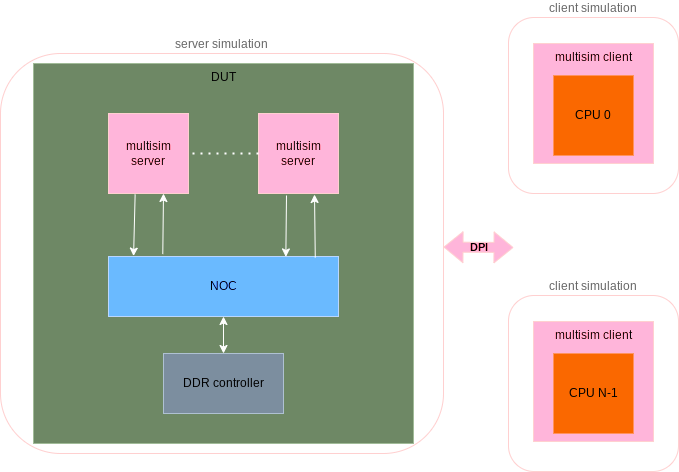

The diagram above was exported from draw.io. Its source (the exported page's mxGraphModel, read from the mxfile embedded in the PNG):
<mxGraphModel dx="1434" dy="1844" grid="1" gridSize="10" guides="1" tooltips="1" connect="1" arrows="1" fold="1" page="1" pageScale="1" pageWidth="850" pageHeight="1100" math="0" shadow="0">
  <root>
    <mxCell id="0" />
    <mxCell id="1" parent="0" />
    <mxCell id="VrggSvrW8uEe0oVeerNh-25" value="server simulation" style="rounded=1;whiteSpace=wrap;html=1;fillColor=none;labelPosition=center;verticalLabelPosition=top;align=center;verticalAlign=bottom;strokeColor=#6F0000;fontColor=#999999;" parent="1" vertex="1">
      <mxGeometry x="47" y="30" width="443" height="400" as="geometry" />
    </mxCell>
    <mxCell id="VrggSvrW8uEe0oVeerNh-22" value="client simulation" style="rounded=1;whiteSpace=wrap;html=1;fillColor=none;labelPosition=center;verticalLabelPosition=top;align=center;verticalAlign=bottom;fontColor=#999999;strokeColor=#6F0000;" parent="1" vertex="1">
      <mxGeometry x="555" y="-6" width="170" height="176" as="geometry" />
    </mxCell>
    <mxCell id="VrggSvrW8uEe0oVeerNh-20" value="&lt;div&gt;&lt;span style=&quot;background-color: initial;&quot;&gt;multisim client&lt;/span&gt;&lt;br&gt;&lt;/div&gt;" style="whiteSpace=wrap;html=1;aspect=fixed;fillColor=#a20025;fontColor=#FFFFFF;strokeColor=#6F0000;labelPosition=center;verticalLabelPosition=middle;align=center;verticalAlign=top;" parent="1" vertex="1">
      <mxGeometry x="580" y="20" width="120" height="120" as="geometry" />
    </mxCell>
    <mxCell id="VrggSvrW8uEe0oVeerNh-1" value="DUT" style="whiteSpace=wrap;html=1;aspect=fixed;fillColor=#6d8764;strokeColor=#3A5431;align=center;labelPosition=center;verticalLabelPosition=middle;verticalAlign=top;fontColor=#ffffff;" parent="1" vertex="1">
      <mxGeometry x="80" y="40" width="380" height="380" as="geometry" />
    </mxCell>
    <mxCell id="VrggSvrW8uEe0oVeerNh-2" value="NOC" style="rounded=0;whiteSpace=wrap;html=1;fillColor=#0050ef;strokeColor=#001DBC;fontColor=#ffffff;" parent="1" vertex="1">
      <mxGeometry x="155" y="233" width="230" height="60" as="geometry" />
    </mxCell>
    <mxCell id="VrggSvrW8uEe0oVeerNh-3" value="multisim server" style="whiteSpace=wrap;html=1;aspect=fixed;fillColor=#a20025;fontColor=#ffffff;strokeColor=#6F0000;" parent="1" vertex="1">
      <mxGeometry x="155" y="90" width="80" height="80" as="geometry" />
    </mxCell>
    <mxCell id="VrggSvrW8uEe0oVeerNh-4" value="&lt;div&gt;multisim server&lt;/div&gt;" style="whiteSpace=wrap;html=1;aspect=fixed;fillColor=#a20025;fontColor=#ffffff;strokeColor=#6F0000;" parent="1" vertex="1">
      <mxGeometry x="305" y="90" width="80" height="80" as="geometry" />
    </mxCell>
    <mxCell id="VrggSvrW8uEe0oVeerNh-5" value="" style="endArrow=none;dashed=1;html=1;dashPattern=1 3;strokeWidth=2;rounded=0;entryX=1;entryY=0.5;entryDx=0;entryDy=0;exitX=0;exitY=0.5;exitDx=0;exitDy=0;" parent="1" source="VrggSvrW8uEe0oVeerNh-4" target="VrggSvrW8uEe0oVeerNh-3" edge="1">
      <mxGeometry width="50" height="50" relative="1" as="geometry">
        <mxPoint x="400" y="410" as="sourcePoint" />
        <mxPoint x="450" y="360" as="targetPoint" />
      </mxGeometry>
    </mxCell>
    <mxCell id="VrggSvrW8uEe0oVeerNh-8" value="" style="endArrow=classic;html=1;rounded=0;exitX=0.236;exitY=-0.04;exitDx=0;exitDy=0;exitPerimeter=0;" parent="1" source="VrggSvrW8uEe0oVeerNh-2" edge="1">
      <mxGeometry width="50" height="50" relative="1" as="geometry">
        <mxPoint x="160" y="220" as="sourcePoint" />
        <mxPoint x="210" y="170" as="targetPoint" />
      </mxGeometry>
    </mxCell>
    <mxCell id="VrggSvrW8uEe0oVeerNh-9" value="" style="endArrow=classic;html=1;rounded=0;entryX=0.109;entryY=-0.007;entryDx=0;entryDy=0;entryPerimeter=0;exitX=0.333;exitY=1.01;exitDx=0;exitDy=0;exitPerimeter=0;" parent="1" source="VrggSvrW8uEe0oVeerNh-3" target="VrggSvrW8uEe0oVeerNh-2" edge="1">
      <mxGeometry width="50" height="50" relative="1" as="geometry">
        <mxPoint x="360" y="170" as="sourcePoint" />
        <mxPoint x="410" y="120" as="targetPoint" />
      </mxGeometry>
    </mxCell>
    <mxCell id="VrggSvrW8uEe0oVeerNh-10" value="" style="endArrow=classic;html=1;rounded=0;exitX=0.899;exitY=0.019;exitDx=0;exitDy=0;exitPerimeter=0;" parent="1" source="VrggSvrW8uEe0oVeerNh-2" edge="1">
      <mxGeometry width="50" height="50" relative="1" as="geometry">
        <mxPoint x="360" y="199" as="sourcePoint" />
        <mxPoint x="361" y="171" as="targetPoint" />
      </mxGeometry>
    </mxCell>
    <mxCell id="VrggSvrW8uEe0oVeerNh-11" value="" style="endArrow=classic;html=1;rounded=0;entryX=0.771;entryY=0.007;entryDx=0;entryDy=0;entryPerimeter=0;exitX=0.333;exitY=1.01;exitDx=0;exitDy=0;exitPerimeter=0;" parent="1" target="VrggSvrW8uEe0oVeerNh-2" edge="1">
      <mxGeometry width="50" height="50" relative="1" as="geometry">
        <mxPoint x="333" y="172" as="sourcePoint" />
        <mxPoint x="331" y="201" as="targetPoint" />
      </mxGeometry>
    </mxCell>
    <mxCell id="VrggSvrW8uEe0oVeerNh-12" value="" style="endArrow=classic;startArrow=classic;html=1;rounded=0;exitX=0.5;exitY=1;exitDx=0;exitDy=0;entryX=0.5;entryY=0;entryDx=0;entryDy=0;" parent="1" source="VrggSvrW8uEe0oVeerNh-2" target="VrggSvrW8uEe0oVeerNh-13" edge="1">
      <mxGeometry width="50" height="50" relative="1" as="geometry">
        <mxPoint x="280" y="140" as="sourcePoint" />
        <mxPoint x="330" y="90" as="targetPoint" />
      </mxGeometry>
    </mxCell>
    <mxCell id="VrggSvrW8uEe0oVeerNh-13" value="DDR controller" style="rounded=0;whiteSpace=wrap;html=1;fillColor=#647687;fontColor=#ffffff;strokeColor=#314354;" parent="1" vertex="1">
      <mxGeometry x="210" y="330" width="120" height="60" as="geometry" />
    </mxCell>
    <mxCell id="VrggSvrW8uEe0oVeerNh-15" value="CPU 0" style="whiteSpace=wrap;html=1;aspect=fixed;fillColor=#fa6800;fontColor=#FFFFFF;strokeColor=#C73500;" parent="1" vertex="1">
      <mxGeometry x="600" y="52" width="80" height="80" as="geometry" />
    </mxCell>
    <mxCell id="VrggSvrW8uEe0oVeerNh-16" value="" style="endArrow=none;dashed=1;html=1;dashPattern=1 3;strokeWidth=2;rounded=0;exitX=0.5;exitY=0;exitDx=0;exitDy=0;" parent="1" source="iqnyk21iwZwwG3jgHgwA-1" edge="1">
      <mxGeometry width="50" height="50" relative="1" as="geometry">
        <mxPoint x="640" y="320" as="sourcePoint" />
        <mxPoint x="640" y="170" as="targetPoint" />
      </mxGeometry>
    </mxCell>
    <mxCell id="VrggSvrW8uEe0oVeerNh-21" value="DPI" style="shape=flexArrow;endArrow=classic;startArrow=classic;html=1;rounded=0;fillColor=#a20025;strokeColor=#6F0000;labelBackgroundColor=none;labelBorderColor=none;textShadow=0;fontStyle=1;fontColor=#FFFFFF;" parent="1" edge="1">
      <mxGeometry width="100" height="100" relative="1" as="geometry">
        <mxPoint x="490" y="223.57999999999998" as="sourcePoint" />
        <mxPoint x="560" y="224" as="targetPoint" />
      </mxGeometry>
    </mxCell>
    <mxCell id="iqnyk21iwZwwG3jgHgwA-1" value="client simulation" style="rounded=1;whiteSpace=wrap;html=1;fillColor=none;labelPosition=center;verticalLabelPosition=top;align=center;verticalAlign=bottom;fontColor=#999999;strokeColor=#6F0000;" parent="1" vertex="1">
      <mxGeometry x="555" y="272" width="170" height="176" as="geometry" />
    </mxCell>
    <mxCell id="iqnyk21iwZwwG3jgHgwA-2" value="&lt;div&gt;&lt;span style=&quot;background-color: initial;&quot;&gt;multisim client&lt;/span&gt;&lt;br&gt;&lt;/div&gt;" style="whiteSpace=wrap;html=1;aspect=fixed;fillColor=#a20025;fontColor=#FFFFFF;strokeColor=#6F0000;labelPosition=center;verticalLabelPosition=middle;align=center;verticalAlign=top;" parent="1" vertex="1">
      <mxGeometry x="580" y="298" width="120" height="120" as="geometry" />
    </mxCell>
    <mxCell id="iqnyk21iwZwwG3jgHgwA-3" value="CPU N-1" style="whiteSpace=wrap;html=1;aspect=fixed;fillColor=#fa6800;fontColor=#FFFFFF;strokeColor=#C73500;" parent="1" vertex="1">
      <mxGeometry x="600" y="330" width="80" height="80" as="geometry" />
    </mxCell>
  </root>
</mxGraphModel>